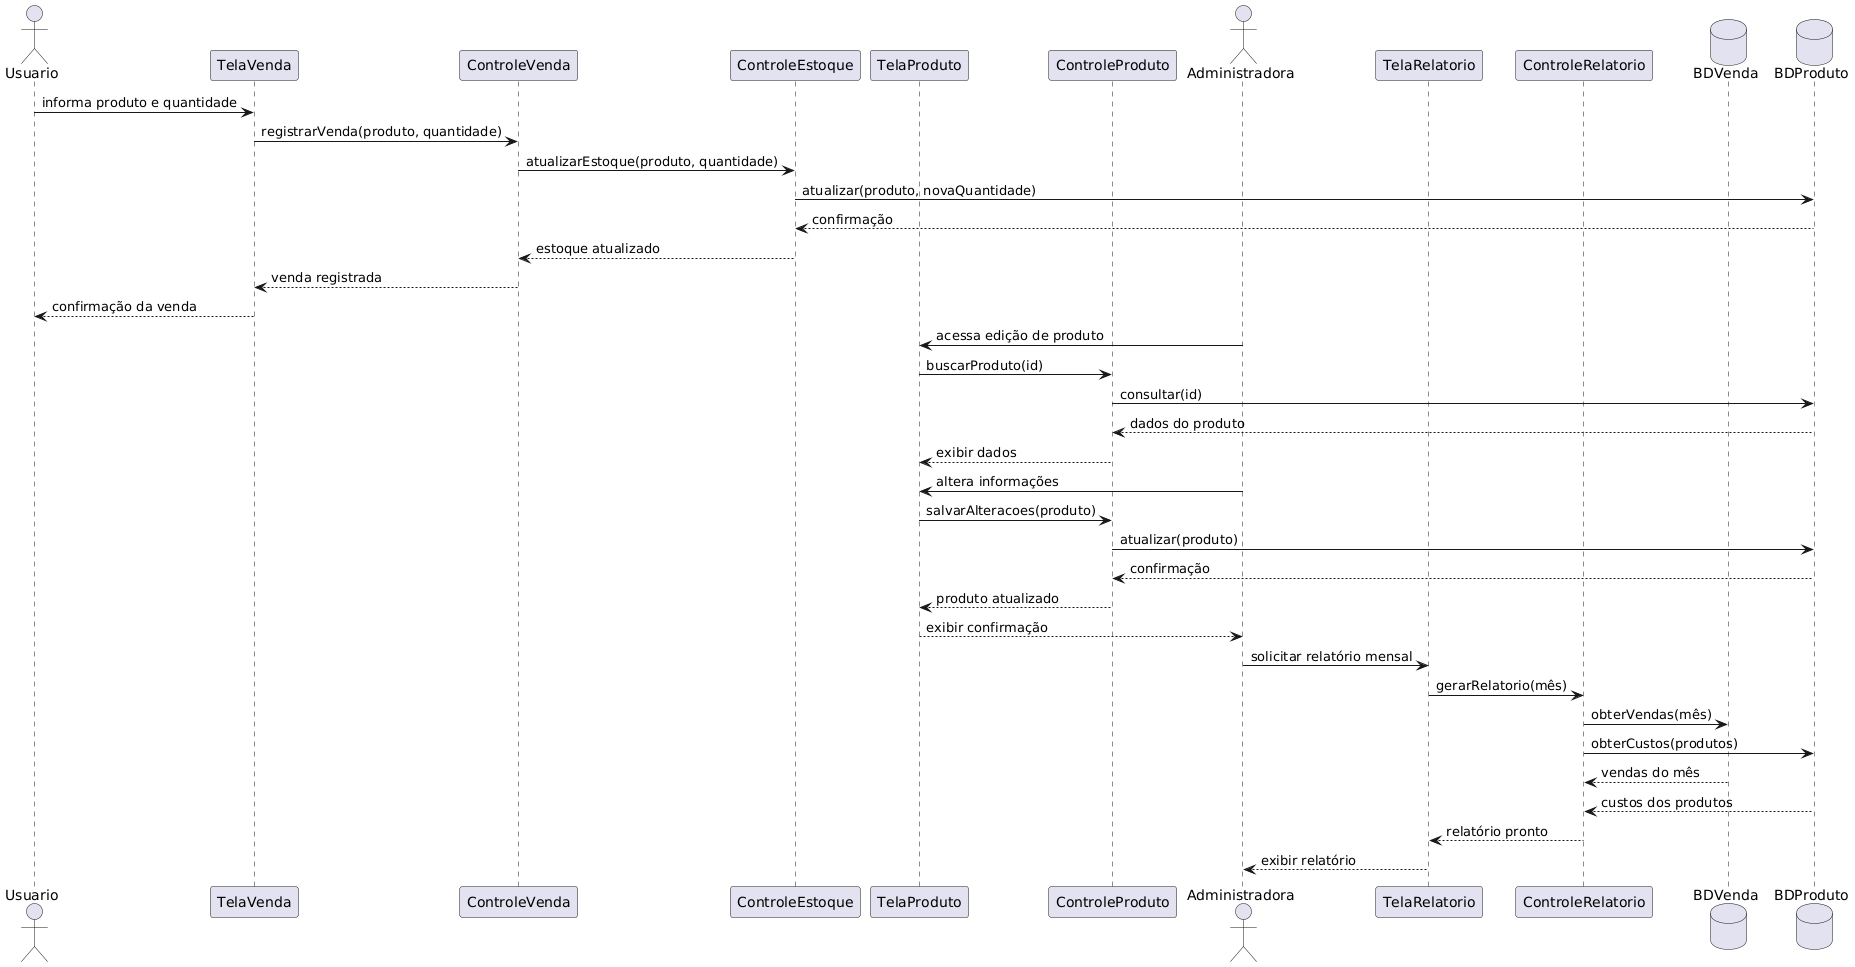

The diagram above was rendered by PlantUML. Its source (embedded in the PNG):
@startuml
' ========================================
' Diagrama de Sequência - Registrar Venda
' ========================================

actor Usuario
participant TelaVenda
participant ControleVenda
participant ControleEstoque

database BDProduto

Usuario -> TelaVenda : informa produto e quantidade
TelaVenda -> ControleVenda : registrarVenda(produto, quantidade)
ControleVenda -> ControleEstoque : atualizarEstoque(produto, quantidade)
ControleEstoque -> BDProduto : atualizar(produto, novaQuantidade)
BDProduto --> ControleEstoque : confirmação
ControleEstoque --> ControleVenda : estoque atualizado
ControleVenda --> TelaVenda : venda registrada
TelaVenda --> Usuario : confirmação da venda

' ======================================
' Diagrama de Sequência - Editar Produto
' ======================================
actor Administradora
participant TelaProduto
participant ControleProduto

database BDProduto

Administradora -> TelaProduto : acessa edição de produto
TelaProduto -> ControleProduto : buscarProduto(id)
ControleProduto -> BDProduto : consultar(id)
BDProduto --> ControleProduto : dados do produto
ControleProduto --> TelaProduto : exibir dados
Administradora -> TelaProduto : altera informações

TelaProduto -> ControleProduto : salvarAlteracoes(produto)
ControleProduto -> BDProduto : atualizar(produto)
BDProduto --> ControleProduto : confirmação
ControleProduto --> TelaProduto : produto atualizado
TelaProduto --> Administradora : exibir confirmação

' ===============================================
' Diagrama de Sequência - Gerar Relatório Mensal
' ===============================================

actor Administradora
participant TelaRelatorio
participant ControleRelatorio

database BDVenda
database BDProduto

Administradora -> TelaRelatorio : solicitar relatório mensal
TelaRelatorio -> ControleRelatorio : gerarRelatorio(mês)
ControleRelatorio -> BDVenda : obterVendas(mês)
ControleRelatorio -> BDProduto : obterCustos(produtos)

BDVenda --> ControleRelatorio : vendas do mês
BDProduto --> ControleRelatorio : custos dos produtos

ControleRelatorio --> TelaRelatorio : relatório pronto
TelaRelatorio --> Administradora : exibir relatório
@enduml